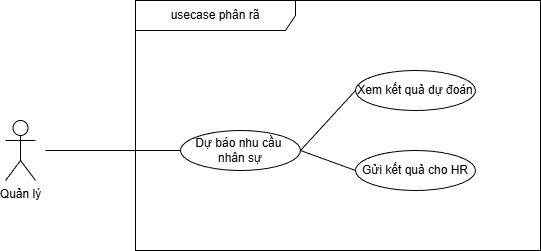

The diagram above was exported from draw.io. Its source (the exported page's mxGraphModel, read from the mxfile embedded in the PNG):
<mxGraphModel dx="1127" dy="825" grid="1" gridSize="10" guides="1" tooltips="1" connect="1" arrows="1" fold="1" page="1" pageScale="1" pageWidth="850" pageHeight="1100" math="0" shadow="0">
  <root>
    <mxCell id="0" />
    <mxCell id="1" parent="0" />
    <mxCell id="2" value="usecase phân rã" style="shape=umlFrame;whiteSpace=wrap;html=1;pointerEvents=0;recursiveResize=0;container=1;collapsible=0;width=160;" parent="1" vertex="1">
      <mxGeometry x="220" y="170" width="405" height="250" as="geometry" />
    </mxCell>
    <mxCell id="3" value="Dự báo nhu cầu&amp;nbsp;&lt;div&gt;nhân sự&lt;/div&gt;" style="ellipse;whiteSpace=wrap;html=1;" parent="2" vertex="1">
      <mxGeometry x="45" y="130" width="120" height="40" as="geometry" />
    </mxCell>
    <mxCell id="4" value="" style="endArrow=none;startArrow=none;endFill=0;startFill=0;endSize=8;html=1;verticalAlign=bottom;labelBackgroundColor=none;strokeWidth=1;entryX=0;entryY=0.5;entryDx=0;entryDy=0;exitX=1;exitY=0.5;exitDx=0;exitDy=0;" parent="2" source="3" target="5" edge="1">
      <mxGeometry width="160" relative="1" as="geometry">
        <mxPoint x="-65" y="120" as="sourcePoint" />
        <mxPoint x="242.57359312880726" y="84.14213562373084" as="targetPoint" />
      </mxGeometry>
    </mxCell>
    <mxCell id="5" value="Xem kết quả dự đoán" style="ellipse;whiteSpace=wrap;html=1;" parent="2" vertex="1">
      <mxGeometry x="220" y="70" width="120" height="40" as="geometry" />
    </mxCell>
    <mxCell id="6" value="" style="endArrow=none;startArrow=none;endFill=0;startFill=0;endSize=8;html=1;verticalAlign=bottom;labelBackgroundColor=none;strokeWidth=1;entryX=0;entryY=0.5;entryDx=0;entryDy=0;exitX=1;exitY=0.5;exitDx=0;exitDy=0;" parent="2" source="3" target="7" edge="1">
      <mxGeometry width="160" relative="1" as="geometry">
        <mxPoint x="145" y="220" as="sourcePoint" />
        <mxPoint x="222.57359312880726" y="154.14213562373084" as="targetPoint" />
      </mxGeometry>
    </mxCell>
    <mxCell id="7" value="Gửi kết quả cho HR" style="ellipse;whiteSpace=wrap;html=1;" parent="2" vertex="1">
      <mxGeometry x="220" y="150" width="120" height="40" as="geometry" />
    </mxCell>
    <mxCell id="12" value="Quản lý" style="shape=umlActor;verticalLabelPosition=bottom;verticalAlign=top;html=1;" parent="1" vertex="1">
      <mxGeometry x="90" y="290" width="30" height="60" as="geometry" />
    </mxCell>
    <mxCell id="13" value="" style="endArrow=none;startArrow=none;endFill=0;startFill=0;endSize=8;html=1;verticalAlign=bottom;labelBackgroundColor=none;strokeWidth=1;entryX=0;entryY=0.5;entryDx=0;entryDy=0;" parent="1" target="3" edge="1">
      <mxGeometry width="160" relative="1" as="geometry">
        <mxPoint x="130" y="320" as="sourcePoint" />
        <mxPoint x="240" y="280" as="targetPoint" />
      </mxGeometry>
    </mxCell>
  </root>
</mxGraphModel>